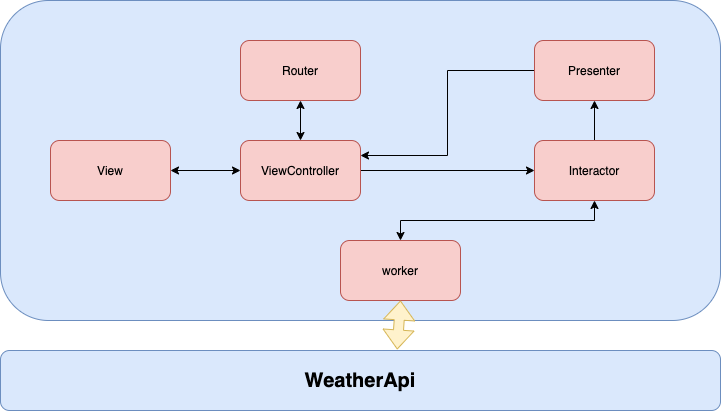

The diagram above was exported from draw.io. Its source (the exported page's mxGraphModel, read from the mxfile embedded in the PNG):
<mxGraphModel dx="1426" dy="777" grid="1" gridSize="10" guides="1" tooltips="1" connect="1" arrows="1" fold="1" page="1" pageScale="1" pageWidth="827" pageHeight="1169" math="0" shadow="0">
  <root>
    <mxCell id="0" />
    <mxCell id="1" parent="0" />
    <mxCell id="PkPJbEIrlU7bxwKJCLs3-8" value="" style="rounded=1;whiteSpace=wrap;html=1;fillColor=#dae8fc;strokeColor=#6c8ebf;" vertex="1" parent="1">
      <mxGeometry x="40" y="30" width="720" height="320" as="geometry" />
    </mxCell>
    <mxCell id="PkPJbEIrlU7bxwKJCLs3-1" value="View" style="rounded=1;whiteSpace=wrap;html=1;fillColor=#f8cecc;strokeColor=#b85450;" vertex="1" parent="1">
      <mxGeometry x="90" y="170" width="120" height="60" as="geometry" />
    </mxCell>
    <mxCell id="PkPJbEIrlU7bxwKJCLs3-11" style="edgeStyle=orthogonalEdgeStyle;rounded=0;orthogonalLoop=1;jettySize=auto;html=1;exitX=0.5;exitY=1;exitDx=0;exitDy=0;entryX=0.5;entryY=0;entryDx=0;entryDy=0;startArrow=classic;startFill=1;" edge="1" parent="1" source="PkPJbEIrlU7bxwKJCLs3-2" target="PkPJbEIrlU7bxwKJCLs3-6">
      <mxGeometry relative="1" as="geometry" />
    </mxCell>
    <mxCell id="PkPJbEIrlU7bxwKJCLs3-12" style="edgeStyle=orthogonalEdgeStyle;rounded=0;orthogonalLoop=1;jettySize=auto;html=1;exitX=0.5;exitY=0;exitDx=0;exitDy=0;entryX=0.5;entryY=1;entryDx=0;entryDy=0;" edge="1" parent="1" source="PkPJbEIrlU7bxwKJCLs3-2" target="PkPJbEIrlU7bxwKJCLs3-4">
      <mxGeometry relative="1" as="geometry" />
    </mxCell>
    <mxCell id="PkPJbEIrlU7bxwKJCLs3-2" value="Interactor" style="rounded=1;whiteSpace=wrap;html=1;fillColor=#f8cecc;strokeColor=#b85450;" vertex="1" parent="1">
      <mxGeometry x="574" y="170" width="120" height="60" as="geometry" />
    </mxCell>
    <mxCell id="PkPJbEIrlU7bxwKJCLs3-14" style="edgeStyle=orthogonalEdgeStyle;rounded=0;orthogonalLoop=1;jettySize=auto;html=1;exitX=0.5;exitY=1;exitDx=0;exitDy=0;entryX=0.5;entryY=0;entryDx=0;entryDy=0;startArrow=classic;startFill=1;" edge="1" parent="1" source="PkPJbEIrlU7bxwKJCLs3-3" target="PkPJbEIrlU7bxwKJCLs3-5">
      <mxGeometry relative="1" as="geometry" />
    </mxCell>
    <mxCell id="PkPJbEIrlU7bxwKJCLs3-3" value="Router" style="rounded=1;whiteSpace=wrap;html=1;fillColor=#f8cecc;strokeColor=#b85450;" vertex="1" parent="1">
      <mxGeometry x="280" y="70" width="120" height="60" as="geometry" />
    </mxCell>
    <mxCell id="PkPJbEIrlU7bxwKJCLs3-13" style="edgeStyle=orthogonalEdgeStyle;rounded=0;orthogonalLoop=1;jettySize=auto;html=1;exitX=0;exitY=0.5;exitDx=0;exitDy=0;entryX=1;entryY=0.25;entryDx=0;entryDy=0;" edge="1" parent="1" source="PkPJbEIrlU7bxwKJCLs3-4" target="PkPJbEIrlU7bxwKJCLs3-5">
      <mxGeometry relative="1" as="geometry" />
    </mxCell>
    <mxCell id="PkPJbEIrlU7bxwKJCLs3-4" value="Presenter" style="rounded=1;whiteSpace=wrap;html=1;fillColor=#f8cecc;strokeColor=#b85450;" vertex="1" parent="1">
      <mxGeometry x="574" y="70" width="120" height="60" as="geometry" />
    </mxCell>
    <mxCell id="PkPJbEIrlU7bxwKJCLs3-9" style="edgeStyle=orthogonalEdgeStyle;rounded=0;orthogonalLoop=1;jettySize=auto;html=1;exitX=0;exitY=0.5;exitDx=0;exitDy=0;entryX=1;entryY=0.5;entryDx=0;entryDy=0;startArrow=classic;startFill=1;" edge="1" parent="1" source="PkPJbEIrlU7bxwKJCLs3-5" target="PkPJbEIrlU7bxwKJCLs3-1">
      <mxGeometry relative="1" as="geometry" />
    </mxCell>
    <mxCell id="PkPJbEIrlU7bxwKJCLs3-10" style="edgeStyle=orthogonalEdgeStyle;rounded=0;orthogonalLoop=1;jettySize=auto;html=1;exitX=1;exitY=0.5;exitDx=0;exitDy=0;entryX=0;entryY=0.5;entryDx=0;entryDy=0;" edge="1" parent="1" source="PkPJbEIrlU7bxwKJCLs3-5" target="PkPJbEIrlU7bxwKJCLs3-2">
      <mxGeometry relative="1" as="geometry" />
    </mxCell>
    <mxCell id="PkPJbEIrlU7bxwKJCLs3-5" value="ViewController" style="rounded=1;whiteSpace=wrap;html=1;fillColor=#f8cecc;strokeColor=#b85450;" vertex="1" parent="1">
      <mxGeometry x="280" y="170" width="120" height="60" as="geometry" />
    </mxCell>
    <mxCell id="PkPJbEIrlU7bxwKJCLs3-6" value="worker" style="rounded=1;whiteSpace=wrap;html=1;fillColor=#f8cecc;strokeColor=#b85450;" vertex="1" parent="1">
      <mxGeometry x="380" y="270" width="120" height="60" as="geometry" />
    </mxCell>
    <mxCell id="PkPJbEIrlU7bxwKJCLs3-7" value="&lt;b&gt;&lt;font style=&quot;font-size: 20px&quot;&gt;WeatherApi&lt;/font&gt;&lt;/b&gt;" style="rounded=1;whiteSpace=wrap;html=1;fillColor=#dae8fc;strokeColor=#6c8ebf;" vertex="1" parent="1">
      <mxGeometry x="40" y="380" width="720" height="60" as="geometry" />
    </mxCell>
    <mxCell id="PkPJbEIrlU7bxwKJCLs3-15" value="" style="shape=flexArrow;endArrow=classic;startArrow=classic;html=1;entryX=0.5;entryY=1;entryDx=0;entryDy=0;exitX=0.551;exitY=-0.017;exitDx=0;exitDy=0;exitPerimeter=0;fillColor=#fff2cc;strokeColor=#d6b656;" edge="1" parent="1" source="PkPJbEIrlU7bxwKJCLs3-7" target="PkPJbEIrlU7bxwKJCLs3-6">
      <mxGeometry width="50" height="50" relative="1" as="geometry">
        <mxPoint x="410" y="380" as="sourcePoint" />
        <mxPoint x="460" y="330" as="targetPoint" />
      </mxGeometry>
    </mxCell>
  </root>
</mxGraphModel>